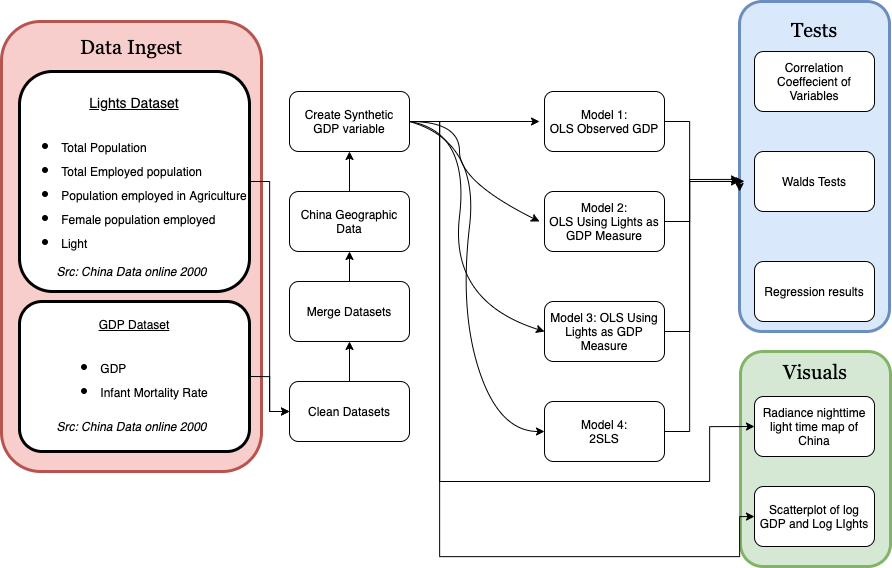

The diagram above was exported from draw.io. Its source (the exported page's mxGraphModel, read from the mxfile embedded in the PNG):
<mxGraphModel dx="3541" dy="1620" grid="1" gridSize="10" guides="1" tooltips="1" connect="1" arrows="1" fold="1" page="1" pageScale="1" pageWidth="850" pageHeight="1100" math="0" shadow="0">
  <root>
    <mxCell id="0" />
    <mxCell id="1" parent="0" />
    <mxCell id="mHjqRJ1sL4s64EZhmGIf-1" value="Visuals" style="rounded=1;whiteSpace=wrap;html=1;spacingBottom=0;spacingTop=-175;fontSize=20;fontFamily=Georgia;fillColor=#d5e8d4;strokeColor=#82b366;strokeWidth=3;" vertex="1" parent="1">
      <mxGeometry x="561" y="380" width="150" height="215" as="geometry" />
    </mxCell>
    <mxCell id="rNnZ7jwjfa-BdrJu4kTF-48" value="&lt;font style=&quot;font-size: 20px&quot;&gt;Data Ingest&lt;/font&gt;" style="rounded=1;whiteSpace=wrap;html=1;strokeColor=#b85450;strokeWidth=3;fillColor=#f8cecc;fontFamily=Georgia;fontSize=20;spacingTop=-400;" parent="1" vertex="1">
      <mxGeometry x="-178" y="50" width="260" height="450" as="geometry" />
    </mxCell>
    <mxCell id="rNnZ7jwjfa-BdrJu4kTF-35" value="Tests" style="rounded=1;whiteSpace=wrap;html=1;spacingBottom=0;spacingTop=-275;fontSize=20;fontFamily=Georgia;fillColor=#dae8fc;strokeColor=#6C8EBF;strokeWidth=3;" parent="1" vertex="1">
      <mxGeometry x="560" y="30" width="150" height="330" as="geometry" />
    </mxCell>
    <mxCell id="rNnZ7jwjfa-BdrJu4kTF-56" style="edgeStyle=orthogonalEdgeStyle;rounded=0;orthogonalLoop=1;jettySize=auto;html=1;exitX=1;exitY=0.5;exitDx=0;exitDy=0;entryX=0;entryY=0.5;entryDx=0;entryDy=0;fontFamily=Georgia;fontSize=20;" parent="1" source="mHjqRJ1sL4s64EZhmGIf-3" target="rNnZ7jwjfa-BdrJu4kTF-10" edge="1">
      <mxGeometry relative="1" as="geometry">
        <Array as="points">
          <mxPoint x="260" y="150" />
          <mxPoint x="260" y="585" />
          <mxPoint x="560" y="585" />
          <mxPoint x="560" y="545" />
        </Array>
      </mxGeometry>
    </mxCell>
    <mxCell id="rNnZ7jwjfa-BdrJu4kTF-57" style="edgeStyle=orthogonalEdgeStyle;rounded=0;orthogonalLoop=1;jettySize=auto;html=1;exitX=1;exitY=0.5;exitDx=0;exitDy=0;entryX=0;entryY=0.5;entryDx=0;entryDy=0;fontFamily=Georgia;fontSize=20;" parent="1" source="mHjqRJ1sL4s64EZhmGIf-3" target="rNnZ7jwjfa-BdrJu4kTF-11" edge="1">
      <mxGeometry relative="1" as="geometry">
        <Array as="points">
          <mxPoint x="260" y="150" />
          <mxPoint x="260" y="510" />
          <mxPoint x="530" y="510" />
          <mxPoint x="530" y="455" />
        </Array>
      </mxGeometry>
    </mxCell>
    <mxCell id="mHjqRJ1sL4s64EZhmGIf-4" style="edgeStyle=orthogonalEdgeStyle;rounded=0;orthogonalLoop=1;jettySize=auto;html=1;entryX=0.5;entryY=1;entryDx=0;entryDy=0;" edge="1" parent="1" source="rNnZ7jwjfa-BdrJu4kTF-1" target="mHjqRJ1sL4s64EZhmGIf-3">
      <mxGeometry relative="1" as="geometry" />
    </mxCell>
    <mxCell id="rNnZ7jwjfa-BdrJu4kTF-1" value="China Geographic Data" style="rounded=1;whiteSpace=wrap;html=1;" parent="1" vertex="1">
      <mxGeometry x="110" y="220" width="120" height="60" as="geometry" />
    </mxCell>
    <mxCell id="rNnZ7jwjfa-BdrJu4kTF-42" style="edgeStyle=orthogonalEdgeStyle;rounded=0;orthogonalLoop=1;jettySize=auto;html=1;exitX=1;exitY=0.5;exitDx=0;exitDy=0;fontFamily=Georgia;fontSize=20;" parent="1" source="rNnZ7jwjfa-BdrJu4kTF-5" edge="1">
      <mxGeometry relative="1" as="geometry">
        <mxPoint x="560" y="220" as="targetPoint" />
        <Array as="points">
          <mxPoint x="510" y="150" />
          <mxPoint x="510" y="210" />
          <mxPoint x="560" y="210" />
        </Array>
      </mxGeometry>
    </mxCell>
    <mxCell id="rNnZ7jwjfa-BdrJu4kTF-5" value="Model 1:&lt;br&gt;OLS Observed GDP" style="rounded=1;whiteSpace=wrap;html=1;" parent="1" vertex="1">
      <mxGeometry x="365" y="120" width="120" height="60" as="geometry" />
    </mxCell>
    <mxCell id="rNnZ7jwjfa-BdrJu4kTF-41" style="edgeStyle=orthogonalEdgeStyle;rounded=0;orthogonalLoop=1;jettySize=auto;html=1;exitX=1;exitY=0.5;exitDx=0;exitDy=0;entryX=0.033;entryY=0.545;entryDx=0;entryDy=0;entryPerimeter=0;fontFamily=Georgia;fontSize=20;" parent="1" source="rNnZ7jwjfa-BdrJu4kTF-6" target="rNnZ7jwjfa-BdrJu4kTF-35" edge="1">
      <mxGeometry relative="1" as="geometry">
        <Array as="points">
          <mxPoint x="510" y="250" />
          <mxPoint x="510" y="210" />
        </Array>
      </mxGeometry>
    </mxCell>
    <mxCell id="rNnZ7jwjfa-BdrJu4kTF-6" value="Model 2:&lt;br&gt;OLS Using Lights as GDP Measure" style="rounded=1;whiteSpace=wrap;html=1;" parent="1" vertex="1">
      <mxGeometry x="365" y="220" width="120" height="60" as="geometry" />
    </mxCell>
    <mxCell id="rNnZ7jwjfa-BdrJu4kTF-7" value="Model 3: OLS Using Lights as GDP Measure" style="rounded=1;whiteSpace=wrap;html=1;" parent="1" vertex="1">
      <mxGeometry x="365" y="330" width="120" height="60" as="geometry" />
    </mxCell>
    <mxCell id="rNnZ7jwjfa-BdrJu4kTF-44" style="edgeStyle=orthogonalEdgeStyle;rounded=0;orthogonalLoop=1;jettySize=auto;html=1;exitX=1;exitY=0.5;exitDx=0;exitDy=0;entryX=0;entryY=0.539;entryDx=0;entryDy=0;entryPerimeter=0;fontFamily=Georgia;fontSize=20;" parent="1" source="rNnZ7jwjfa-BdrJu4kTF-8" target="rNnZ7jwjfa-BdrJu4kTF-35" edge="1">
      <mxGeometry relative="1" as="geometry">
        <Array as="points">
          <mxPoint x="510" y="460" />
          <mxPoint x="510" y="208" />
        </Array>
      </mxGeometry>
    </mxCell>
    <mxCell id="rNnZ7jwjfa-BdrJu4kTF-8" value="Model 4:&lt;br&gt;2SLS" style="rounded=1;whiteSpace=wrap;html=1;" parent="1" vertex="1">
      <mxGeometry x="365" y="430" width="120" height="60" as="geometry" />
    </mxCell>
    <mxCell id="rNnZ7jwjfa-BdrJu4kTF-9" value="Correlation Coeffecient of Variables" style="rounded=1;whiteSpace=wrap;html=1;" parent="1" vertex="1">
      <mxGeometry x="575" y="80" width="120" height="60" as="geometry" />
    </mxCell>
    <mxCell id="rNnZ7jwjfa-BdrJu4kTF-10" value="Scatterplot of log GDP and Log LIghts" style="rounded=1;whiteSpace=wrap;html=1;" parent="1" vertex="1">
      <mxGeometry x="575" y="515" width="120" height="60" as="geometry" />
    </mxCell>
    <mxCell id="rNnZ7jwjfa-BdrJu4kTF-11" value="Radiance nighttime light time map of China" style="rounded=1;whiteSpace=wrap;html=1;" parent="1" vertex="1">
      <mxGeometry x="575" y="425" width="120" height="60" as="geometry" />
    </mxCell>
    <mxCell id="rNnZ7jwjfa-BdrJu4kTF-12" value="Regression results" style="rounded=1;whiteSpace=wrap;html=1;" parent="1" vertex="1">
      <mxGeometry x="575" y="290" width="120" height="60" as="geometry" />
    </mxCell>
    <mxCell id="rNnZ7jwjfa-BdrJu4kTF-13" value="Walds Tests" style="rounded=1;whiteSpace=wrap;html=1;" parent="1" vertex="1">
      <mxGeometry x="575" y="180" width="120" height="60" as="geometry" />
    </mxCell>
    <mxCell id="rNnZ7jwjfa-BdrJu4kTF-17" value="" style="endArrow=classic;html=1;" parent="1" edge="1">
      <mxGeometry width="50" height="50" relative="1" as="geometry">
        <mxPoint x="230" y="150" as="sourcePoint" />
        <mxPoint x="360" y="150" as="targetPoint" />
      </mxGeometry>
    </mxCell>
    <mxCell id="rNnZ7jwjfa-BdrJu4kTF-19" value="" style="curved=1;endArrow=classic;html=1;" parent="1" edge="1">
      <mxGeometry width="50" height="50" relative="1" as="geometry">
        <mxPoint x="230" y="150" as="sourcePoint" />
        <mxPoint x="360" y="250" as="targetPoint" />
        <Array as="points">
          <mxPoint x="280" y="150" />
          <mxPoint x="280" y="210" />
        </Array>
      </mxGeometry>
    </mxCell>
    <mxCell id="rNnZ7jwjfa-BdrJu4kTF-21" value="" style="curved=1;endArrow=classic;html=1;entryX=0;entryY=0.5;entryDx=0;entryDy=0;exitX=1;exitY=0.5;exitDx=0;exitDy=0;" parent="1" source="mHjqRJ1sL4s64EZhmGIf-3" target="rNnZ7jwjfa-BdrJu4kTF-7" edge="1">
      <mxGeometry width="50" height="50" relative="1" as="geometry">
        <mxPoint x="240" y="160" as="sourcePoint" />
        <mxPoint x="370" y="260" as="targetPoint" />
        <Array as="points">
          <mxPoint x="290" y="160" />
          <mxPoint x="270" y="330" />
        </Array>
      </mxGeometry>
    </mxCell>
    <mxCell id="rNnZ7jwjfa-BdrJu4kTF-22" value="" style="curved=1;endArrow=classic;html=1;entryX=0;entryY=0.5;entryDx=0;entryDy=0;exitX=1;exitY=0.5;exitDx=0;exitDy=0;" parent="1" target="rNnZ7jwjfa-BdrJu4kTF-8" edge="1" source="mHjqRJ1sL4s64EZhmGIf-3">
      <mxGeometry width="50" height="50" relative="1" as="geometry">
        <mxPoint x="240" y="160" as="sourcePoint" />
        <mxPoint x="375" y="370" as="targetPoint" />
        <Array as="points">
          <mxPoint x="300" y="170" />
          <mxPoint x="280" y="340" />
          <mxPoint x="320" y="460" />
        </Array>
      </mxGeometry>
    </mxCell>
    <mxCell id="rNnZ7jwjfa-BdrJu4kTF-53" style="edgeStyle=orthogonalEdgeStyle;rounded=0;orthogonalLoop=1;jettySize=auto;html=1;exitX=1;exitY=0.5;exitDx=0;exitDy=0;entryX=0;entryY=0.5;entryDx=0;entryDy=0;fontFamily=Georgia;fontSize=20;" parent="1" source="rNnZ7jwjfa-BdrJu4kTF-47" target="rNnZ7jwjfa-BdrJu4kTF-51" edge="1">
      <mxGeometry relative="1" as="geometry" />
    </mxCell>
    <mxCell id="rNnZ7jwjfa-BdrJu4kTF-47" value="&lt;font face=&quot;Helvetica&quot;&gt;&lt;font style=&quot;font-size: 12px&quot;&gt;&lt;u&gt;GDP Dataset&lt;/u&gt;&lt;br&gt;&lt;/font&gt;&lt;div&gt;&lt;ul&gt;&lt;li&gt;&lt;font face=&quot;Helvetica&quot;&gt;&lt;div style=&quot;text-align: left&quot;&gt;&lt;span style=&quot;font-size: 12px&quot;&gt;GDP&lt;/span&gt;&lt;/div&gt;&lt;/font&gt;&lt;/li&gt;&lt;li&gt;&lt;font face=&quot;Helvetica&quot;&gt;&lt;div style=&quot;text-align: left&quot;&gt;&lt;span style=&quot;font-size: 12px&quot;&gt;Infant Mortality Rate&lt;/span&gt;&lt;/div&gt;&lt;/font&gt;&lt;/li&gt;&lt;/ul&gt;&lt;/div&gt;&lt;/font&gt;" style="rounded=1;whiteSpace=wrap;html=1;strokeWidth=3;fontFamily=Georgia;fontSize=20;spacingTop=-20;spacing=2;" parent="1" vertex="1">
      <mxGeometry x="-160" y="330" width="230" height="150" as="geometry" />
    </mxCell>
    <mxCell id="rNnZ7jwjfa-BdrJu4kTF-52" style="edgeStyle=orthogonalEdgeStyle;rounded=0;orthogonalLoop=1;jettySize=auto;html=1;exitX=1;exitY=0.5;exitDx=0;exitDy=0;entryX=0;entryY=0.5;entryDx=0;entryDy=0;fontFamily=Georgia;fontSize=20;" parent="1" source="rNnZ7jwjfa-BdrJu4kTF-46" target="rNnZ7jwjfa-BdrJu4kTF-51" edge="1">
      <mxGeometry relative="1" as="geometry" />
    </mxCell>
    <mxCell id="rNnZ7jwjfa-BdrJu4kTF-46" value="&lt;font face=&quot;Helvetica&quot;&gt;&lt;font style=&quot;font-size: 14px&quot;&gt;&lt;u&gt;Lights Dataset&lt;/u&gt;&lt;br&gt;&lt;/font&gt;&lt;ul&gt;&lt;li style=&quot;text-align: left&quot;&gt;&lt;font&gt;&lt;font style=&quot;font-size: 12px&quot;&gt;Total Population&lt;/font&gt;&lt;/font&gt;&lt;/li&gt;&lt;li style=&quot;text-align: left&quot;&gt;&lt;font&gt;&lt;font style=&quot;font-size: 12px&quot;&gt;Total Employed population&lt;/font&gt;&lt;/font&gt;&lt;/li&gt;&lt;li style=&quot;text-align: left&quot;&gt;&lt;font style=&quot;font-size: 12px&quot;&gt;Population employed in Agriculture&lt;/font&gt;&lt;/li&gt;&lt;li style=&quot;text-align: left&quot;&gt;&lt;font&gt;&lt;font style=&quot;font-size: 12px&quot;&gt;Female population employed&lt;/font&gt;&lt;/font&gt;&lt;/li&gt;&lt;li style=&quot;text-align: left&quot;&gt;&lt;font style=&quot;font-size: 12px&quot;&gt;Light&lt;/font&gt;&lt;/li&gt;&lt;/ul&gt;&lt;/font&gt;" style="rounded=1;whiteSpace=wrap;html=1;strokeWidth=3;fontFamily=Georgia;fontSize=20;" parent="1" vertex="1">
      <mxGeometry x="-160" y="100" width="230" height="220" as="geometry" />
    </mxCell>
    <mxCell id="rNnZ7jwjfa-BdrJu4kTF-55" style="edgeStyle=orthogonalEdgeStyle;rounded=0;orthogonalLoop=1;jettySize=auto;html=1;exitX=0.5;exitY=0;exitDx=0;exitDy=0;fontFamily=Georgia;fontSize=20;" parent="1" source="rNnZ7jwjfa-BdrJu4kTF-50" edge="1">
      <mxGeometry relative="1" as="geometry">
        <mxPoint x="170" y="280" as="targetPoint" />
      </mxGeometry>
    </mxCell>
    <mxCell id="rNnZ7jwjfa-BdrJu4kTF-50" value="Merge Datasets" style="rounded=1;whiteSpace=wrap;html=1;" parent="1" vertex="1">
      <mxGeometry x="110" y="310" width="120" height="60" as="geometry" />
    </mxCell>
    <mxCell id="rNnZ7jwjfa-BdrJu4kTF-54" style="edgeStyle=orthogonalEdgeStyle;rounded=0;orthogonalLoop=1;jettySize=auto;html=1;exitX=0.5;exitY=0;exitDx=0;exitDy=0;fontFamily=Georgia;fontSize=20;" parent="1" source="rNnZ7jwjfa-BdrJu4kTF-51" edge="1">
      <mxGeometry relative="1" as="geometry">
        <mxPoint x="170" y="370" as="targetPoint" />
      </mxGeometry>
    </mxCell>
    <mxCell id="rNnZ7jwjfa-BdrJu4kTF-51" value="Clean Datasets" style="rounded=1;whiteSpace=wrap;html=1;" parent="1" vertex="1">
      <mxGeometry x="110" y="410" width="120" height="60" as="geometry" />
    </mxCell>
    <mxCell id="mHjqRJ1sL4s64EZhmGIf-3" value="Create Synthetic GDP variable" style="rounded=1;whiteSpace=wrap;html=1;" vertex="1" parent="1">
      <mxGeometry x="110" y="120" width="120" height="60" as="geometry" />
    </mxCell>
    <mxCell id="rNnZ7jwjfa-BdrJu4kTF-43" style="edgeStyle=orthogonalEdgeStyle;rounded=0;orthogonalLoop=1;jettySize=auto;html=1;exitX=1;exitY=0.5;exitDx=0;exitDy=0;fontFamily=Georgia;fontSize=20;" parent="1" source="rNnZ7jwjfa-BdrJu4kTF-7" edge="1">
      <mxGeometry relative="1" as="geometry">
        <mxPoint x="560" y="210" as="targetPoint" />
        <Array as="points">
          <mxPoint x="510" y="360" />
          <mxPoint x="510" y="210" />
        </Array>
      </mxGeometry>
    </mxCell>
    <mxCell id="mHjqRJ1sL4s64EZhmGIf-10" value="&lt;i&gt;Src: China Data online 2000&lt;/i&gt;" style="text;html=1;align=center;verticalAlign=middle;resizable=0;points=[];autosize=1;" vertex="1" parent="1">
      <mxGeometry x="-133" y="290" width="170" height="20" as="geometry" />
    </mxCell>
    <mxCell id="mHjqRJ1sL4s64EZhmGIf-11" value="&lt;i&gt;Src: China Data online 2000&lt;/i&gt;" style="text;html=1;align=center;verticalAlign=middle;resizable=0;points=[];autosize=1;" vertex="1" parent="1">
      <mxGeometry x="-133" y="445" width="170" height="20" as="geometry" />
    </mxCell>
  </root>
</mxGraphModel>